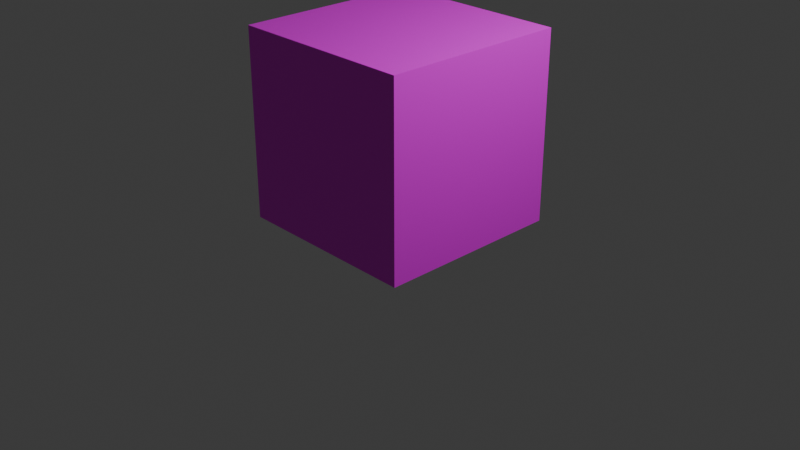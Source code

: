 # Source: player.blend  (saved by Blender 4.4.32; exported with 4.5.12 LTS)
import bpy
from mathutils import Matrix  # noqa: F401  (used for matrix-valued properties, if any)

bpy.ops.wm.read_factory_settings(use_empty=True)
scene = bpy.context.scene
scene.name = 'Scene'

# ---- collections
col_collection = bpy.data.collections.new('Collection'); scene.collection.children.link(col_collection)

# ---- images (referenced by path relative to the original .blend; pixels are not part of the script)
import os
ASSET_DIR = os.environ.get("B2B_ASSET_DIR", "")  # directory of the original .blend (textures are referenced by path, not embedded)
HERE = os.path.dirname(os.path.abspath(__file__))  # packed textures are extracted next to this script under _unpacked/

def load_image(name, relpath, width, height, colorspace="sRGB"):
    """Load a texture the original file referenced (path relative to the .blend, or extracted next to this script)."""
    p = next((c for c in (os.path.join(HERE, relpath), os.path.join(ASSET_DIR, relpath)) if relpath and os.path.exists(c)), "")
    if p:
        img = bpy.data.images.load(p, check_existing=True)
        img.name = name
    else:  # same state as the original file: an image datablock whose file is absent (Cycles renders it pink)
        img = bpy.data.images.new(name, width, height)
        img.source = "FILE"
        img.filepath = "//" + (relpath or name)
    img.colorspace_settings.name = colorspace
    return img
img_player = load_image('Player', 'player.png', 1024, 1024, 'sRGB')

# ---- materials (node trees are filled in below, after node groups)
mat_material = bpy.data.materials.new('Material')
mat_material.alpha_threshold = 0.0
mat_material.roughness = 0.5
mat_material.line_color = (0.0, 0.0, 0.0, 1.0)

# ---- material node trees
mat_material.use_nodes = True; mat_material.node_tree.nodes.clear()
_N = mat_material.node_tree.nodes; _L = mat_material.node_tree.links
n0 = _N.new('ShaderNodeOutputMaterial'); n0.name = 'Material Output'; n0.location = (300, 300)
n1 = _N.new('ShaderNodeBsdfPrincipled'); n1.name = 'Principled BSDF'; n1.location = (36, 340)
n1.inputs[3].default_value = 1.45
n2 = _N.new('ShaderNodeTexImage'); n2.name = 'Image Texture'; n2.location = (-308, 283)
n2.image = img_player
_L.new(n1.outputs[0], n0.inputs[0])
_L.new(n2.outputs[0], n1.inputs[0])
n0.is_active_output = True

# ---- world
world_world = bpy.data.worlds.new('World'); scene.world = world_world
world_world.use_nodes = True; world_world.node_tree.nodes.clear()
_N = world_world.node_tree.nodes; _L = world_world.node_tree.links
n0 = _N.new('ShaderNodeOutputWorld'); n0.name = 'World Output'; n0.location = (300, 300)
n1 = _N.new('ShaderNodeBackground'); n1.name = 'Background'; n1.location = (10, 300)
n1.inputs[0].default_value = (0.05088, 0.05088, 0.05088, 1.0)
_L.new(n1.outputs[0], n0.inputs[0])
n0.is_active_output = True
world_world.color = (0.05088, 0.05088, 0.05088)
world_world.sun_shadow_jitter_overblur = 0.0

# ---- cameras
cam_camera = bpy.data.cameras.new('Camera')
cam_camera.clip_end = 100.0
cam_camera.ortho_scale = 7.314

# ---- lights
light_light = bpy.data.lights.new('Light', 'POINT')
light_light.energy = 1000.0
light_light.shadow_soft_size = 0.1

# ---- meshes
me_cube = bpy.data.meshes.new('Cube')
me_cube.from_pydata([(1.0, 1.0, 2.0), (1.0, 1.0, 0.0), (1.0, -1.0, 2.0), (1.0, -1.0, 0.0), (-1.0, 1.0, 2.0), (-1.0, 1.0, 0.0), (-1.0, -1.0, 2.0), (-1.0, -1.0, 0.0)], [], [(0, 4, 6, 2), (3, 2, 6, 7), (7, 6, 4, 5), (5, 1, 3, 7), (1, 0, 2, 3), (5, 4, 0, 1)])
_uv = me_cube.uv_layers.new(name='UVMap')
_uv.uv.foreach_set('vector', [0.625, 0.5, 0.875, 0.5, 0.875, 0.75, 0.625, 0.75, 0.375, 0.75, 0.625, 0.75, 0.625, 1.0, 0.375, 1.0, 0.375, 0.0, 0.625, 0.0, 0.625, 0.25, 0.375, 0.25, 0.125, 0.5, 0.375, 0.5, 0.375, 0.75, 0.125, 0.75, 0.375, 0.5, 0.625, 0.5, 0.625, 0.75, 0.375, 0.75, 0.375, 0.25, 0.625, 0.25, 0.625, 0.5, 0.375, 0.5])
me_cube.materials.append(mat_material)
me_cube.use_mirror_vertex_groups = False
me_cube.update()

# ---- objects
ob_cube = bpy.data.objects.new('Cube', me_cube)
ob_light = bpy.data.objects.new('Light', light_light)
ob_camera = bpy.data.objects.new('Camera', cam_camera)

# ---- transforms, parenting, visibility, modifiers, constraints
ob_cube.location = (0.0, 0.0, 0.0)
ob_cube.lock_rotations_4d = False
ob_cube.empty_display_type = 'ARROWS'
ob_cube.lineart.crease_threshold = 0.0
ob_light.location = (4.076, 1.005, 5.904)
ob_light.rotation_euler = (0.6503, 0.05522, 1.866)
ob_light.lock_rotations_4d = False
ob_light.empty_display_type = 'ARROWS'
ob_light.color = (0.0, 0.0, 0.0, 0.0)
ob_light.lineart.crease_threshold = 0.0
ob_camera.location = (7.359, -6.926, 4.958)
ob_camera.rotation_euler = (1.109, 0.0, 0.8149)
ob_camera.lock_rotations_4d = False
ob_camera.empty_display_type = 'ARROWS'
ob_camera.color = (0.0, 0.0, 0.0, 0.0)
ob_camera.display_type = 'WIRE'
ob_camera.lineart.crease_threshold = 0.0

# ---- collection membership
col_collection.objects.link(ob_cube)
col_collection.objects.link(ob_light)
col_collection.objects.link(ob_camera)

# ---- scene / render settings (as saved in the file)
scene.camera = ob_camera
scene.frame_start = 1; scene.frame_end = 250; scene.frame_set(102)
scene.render.engine = 'BLENDER_EEVEE_NEXT'
bpy.context.view_layer.update()
